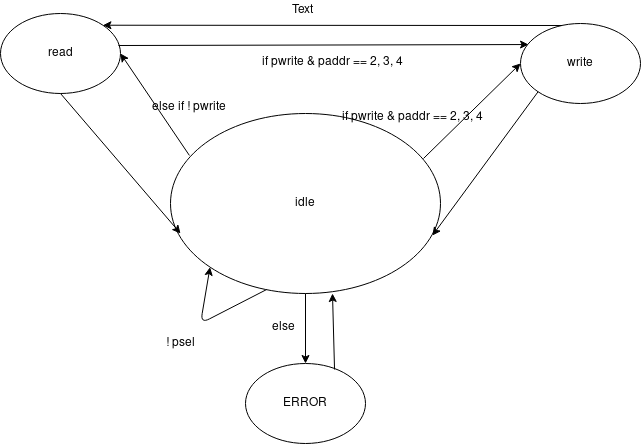

The diagram above was exported from draw.io. Its source (the exported page's mxGraphModel, read from the mxfile embedded in the PNG):
<mxGraphModel dx="1278" dy="409" grid="1" gridSize="10" guides="1" tooltips="1" connect="1" arrows="1" fold="1" page="1" pageScale="1" pageWidth="1100" pageHeight="850" background="#ffffff" math="0" shadow="0">
  <root>
    <mxCell id="0" />
    <mxCell id="1" parent="0" />
    <mxCell id="BBhiu4v34Gh5Zy9J6mqn-1" value="&lt;div&gt;idle&lt;/div&gt;" style="ellipse;whiteSpace=wrap;html=1;" parent="1" vertex="1">
      <mxGeometry x="270" y="280" width="270" height="180" as="geometry" />
    </mxCell>
    <mxCell id="BBhiu4v34Gh5Zy9J6mqn-2" value="read" style="ellipse;whiteSpace=wrap;html=1;" parent="1" vertex="1">
      <mxGeometry x="100" y="180" width="120" height="80" as="geometry" />
    </mxCell>
    <mxCell id="BBhiu4v34Gh5Zy9J6mqn-3" value="write" style="ellipse;whiteSpace=wrap;html=1;" parent="1" vertex="1">
      <mxGeometry x="620" y="190" width="120" height="80" as="geometry" />
    </mxCell>
    <mxCell id="BBhiu4v34Gh5Zy9J6mqn-4" value="" style="endArrow=classic;html=1;entryX=0;entryY=0.5;entryDx=0;entryDy=0;exitX=0.937;exitY=0.25;exitDx=0;exitDy=0;exitPerimeter=0;" parent="1" source="BBhiu4v34Gh5Zy9J6mqn-1" target="BBhiu4v34Gh5Zy9J6mqn-3" edge="1">
      <mxGeometry width="50" height="50" relative="1" as="geometry">
        <mxPoint x="180" y="460" as="sourcePoint" />
        <mxPoint x="230" y="410" as="targetPoint" />
      </mxGeometry>
    </mxCell>
    <mxCell id="BBhiu4v34Gh5Zy9J6mqn-5" value="" style="endArrow=classic;html=1;exitX=0.07;exitY=0.233;exitDx=0;exitDy=0;entryX=1;entryY=0.5;entryDx=0;entryDy=0;exitPerimeter=0;" parent="1" source="BBhiu4v34Gh5Zy9J6mqn-1" target="BBhiu4v34Gh5Zy9J6mqn-2" edge="1">
      <mxGeometry width="50" height="50" relative="1" as="geometry">
        <mxPoint x="180" y="460" as="sourcePoint" />
        <mxPoint x="230" y="410" as="targetPoint" />
      </mxGeometry>
    </mxCell>
    <mxCell id="BBhiu4v34Gh5Zy9J6mqn-10" value="" style="endArrow=classic;html=1;exitX=0.5;exitY=1;exitDx=0;exitDy=0;" parent="1" source="BBhiu4v34Gh5Zy9J6mqn-1" target="BBhiu4v34Gh5Zy9J6mqn-11" edge="1">
      <mxGeometry width="50" height="50" relative="1" as="geometry">
        <mxPoint x="580" y="450" as="sourcePoint" />
        <mxPoint x="410" y="600" as="targetPoint" />
      </mxGeometry>
    </mxCell>
    <mxCell id="BBhiu4v34Gh5Zy9J6mqn-11" value="&lt;div&gt;ERROR&lt;/div&gt;" style="ellipse;whiteSpace=wrap;html=1;" parent="1" vertex="1">
      <mxGeometry x="345" y="530" width="120" height="80" as="geometry" />
    </mxCell>
    <mxCell id="BBhiu4v34Gh5Zy9J6mqn-12" value="" style="endArrow=classic;html=1;exitX=0.742;exitY=0.075;exitDx=0;exitDy=0;exitPerimeter=0;" parent="1" source="BBhiu4v34Gh5Zy9J6mqn-11" edge="1">
      <mxGeometry width="50" height="50" relative="1" as="geometry">
        <mxPoint x="580" y="450" as="sourcePoint" />
        <mxPoint x="432" y="460" as="targetPoint" />
      </mxGeometry>
    </mxCell>
    <mxCell id="BBhiu4v34Gh5Zy9J6mqn-13" value="" style="endArrow=classic;html=1;entryX=0.97;entryY=0.678;entryDx=0;entryDy=0;entryPerimeter=0;exitX=0;exitY=1;exitDx=0;exitDy=0;" parent="1" source="BBhiu4v34Gh5Zy9J6mqn-3" target="BBhiu4v34Gh5Zy9J6mqn-1" edge="1">
      <mxGeometry width="50" height="50" relative="1" as="geometry">
        <mxPoint x="580" y="450" as="sourcePoint" />
        <mxPoint x="630" y="400" as="targetPoint" />
      </mxGeometry>
    </mxCell>
    <mxCell id="BBhiu4v34Gh5Zy9J6mqn-14" value="" style="endArrow=classic;html=1;exitX=0.5;exitY=1;exitDx=0;exitDy=0;" parent="1" source="BBhiu4v34Gh5Zy9J6mqn-2" edge="1">
      <mxGeometry width="50" height="50" relative="1" as="geometry">
        <mxPoint x="580" y="450" as="sourcePoint" />
        <mxPoint x="280" y="400" as="targetPoint" />
      </mxGeometry>
    </mxCell>
    <mxCell id="BBhiu4v34Gh5Zy9J6mqn-17" value="if pwrite &amp; paddr == 2, 3, 4" style="text;html=1;" parent="1" vertex="1">
      <mxGeometry x="440" y="270" width="170" height="30" as="geometry" />
    </mxCell>
    <mxCell id="BBhiu4v34Gh5Zy9J6mqn-18" value="else if ! pwrite" style="text;html=1;" parent="1" vertex="1">
      <mxGeometry x="250" y="260" width="220" height="30" as="geometry" />
    </mxCell>
    <mxCell id="BBhiu4v34Gh5Zy9J6mqn-19" value="else" style="text;html=1;" parent="1" vertex="1">
      <mxGeometry x="370" y="480" width="50" height="30" as="geometry" />
    </mxCell>
    <mxCell id="BBhiu4v34Gh5Zy9J6mqn-20" value="" style="edgeStyle=elbowEdgeStyle;elbow=horizontal;endArrow=classic;html=1;entryX=0;entryY=1;entryDx=0;entryDy=0;exitX=0.356;exitY=0.978;exitDx=0;exitDy=0;exitPerimeter=0;" parent="1" source="BBhiu4v34Gh5Zy9J6mqn-1" target="BBhiu4v34Gh5Zy9J6mqn-1" edge="1">
      <mxGeometry width="50" height="50" relative="1" as="geometry">
        <mxPoint x="580" y="430" as="sourcePoint" />
        <mxPoint x="630" y="380" as="targetPoint" />
        <Array as="points">
          <mxPoint x="300" y="490" />
        </Array>
      </mxGeometry>
    </mxCell>
    <mxCell id="BBhiu4v34Gh5Zy9J6mqn-21" value="! psel" style="text;html=1;align=center;verticalAlign=middle;resizable=0;points=[];autosize=1;" parent="1" vertex="1">
      <mxGeometry x="260" y="500" width="40" height="20" as="geometry" />
    </mxCell>
    <mxCell id="xzVg_IPS6rpt7npnkQ5w-1" value="" style="endArrow=classic;html=1;entryX=1;entryY=0;entryDx=0;entryDy=0;exitX=0.35;exitY=0.025;exitDx=0;exitDy=0;exitPerimeter=0;" edge="1" parent="1" source="BBhiu4v34Gh5Zy9J6mqn-3" target="BBhiu4v34Gh5Zy9J6mqn-2">
      <mxGeometry width="50" height="50" relative="1" as="geometry">
        <mxPoint x="520" y="340" as="sourcePoint" />
        <mxPoint x="570" y="290" as="targetPoint" />
      </mxGeometry>
    </mxCell>
    <mxCell id="xzVg_IPS6rpt7npnkQ5w-2" value="" style="endArrow=classic;html=1;exitX=0.983;exitY=0.4;exitDx=0;exitDy=0;exitPerimeter=0;entryX=0.067;entryY=0.263;entryDx=0;entryDy=0;entryPerimeter=0;" edge="1" parent="1" source="BBhiu4v34Gh5Zy9J6mqn-2" target="BBhiu4v34Gh5Zy9J6mqn-3">
      <mxGeometry width="50" height="50" relative="1" as="geometry">
        <mxPoint x="520" y="340" as="sourcePoint" />
        <mxPoint x="570" y="290" as="targetPoint" />
      </mxGeometry>
    </mxCell>
    <mxCell id="xzVg_IPS6rpt7npnkQ5w-3" value="if pwrite &amp; paddr == 2, 3, 4" style="text;html=1;" vertex="1" parent="1">
      <mxGeometry x="360" y="215" width="170" height="30" as="geometry" />
    </mxCell>
    <mxCell id="xzVg_IPS6rpt7npnkQ5w-4" value="Text" style="text;html=1;align=center;verticalAlign=middle;resizable=0;points=[];autosize=1;" vertex="1" parent="1">
      <mxGeometry x="382" y="167" width="40" height="20" as="geometry" />
    </mxCell>
  </root>
</mxGraphModel>